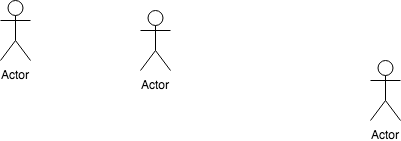

The diagram above was exported from draw.io. Its source (the exported page's mxGraphModel, read from the mxfile embedded in the PNG):
<mxGraphModel dx="772" dy="441" grid="1" gridSize="10" guides="1" tooltips="1" connect="1" arrows="1" fold="1" page="1" pageScale="1" pageWidth="850" pageHeight="1100" math="0" shadow="0">
  <root>
    <mxCell id="0" />
    <mxCell id="1" parent="0" />
    <mxCell id="9MHcvDvihkhat5e6iZzF-1" value="Actor" style="shape=umlActor;verticalLabelPosition=bottom;labelBackgroundColor=#ffffff;verticalAlign=top;html=1;outlineConnect=0;" vertex="1" parent="1">
      <mxGeometry x="150" y="150" width="30" height="60" as="geometry" />
    </mxCell>
    <mxCell id="9MHcvDvihkhat5e6iZzF-2" value="Actor" style="shape=umlActor;verticalLabelPosition=bottom;labelBackgroundColor=#ffffff;verticalAlign=top;html=1;outlineConnect=0;" vertex="1" parent="1">
      <mxGeometry x="290" y="160" width="30" height="60" as="geometry" />
    </mxCell>
    <mxCell id="9MHcvDvihkhat5e6iZzF-3" value="Actor" style="shape=umlActor;verticalLabelPosition=bottom;labelBackgroundColor=#ffffff;verticalAlign=top;html=1;outlineConnect=0;" vertex="1" parent="1">
      <mxGeometry x="520" y="210" width="30" height="60" as="geometry" />
    </mxCell>
  </root>
</mxGraphModel>